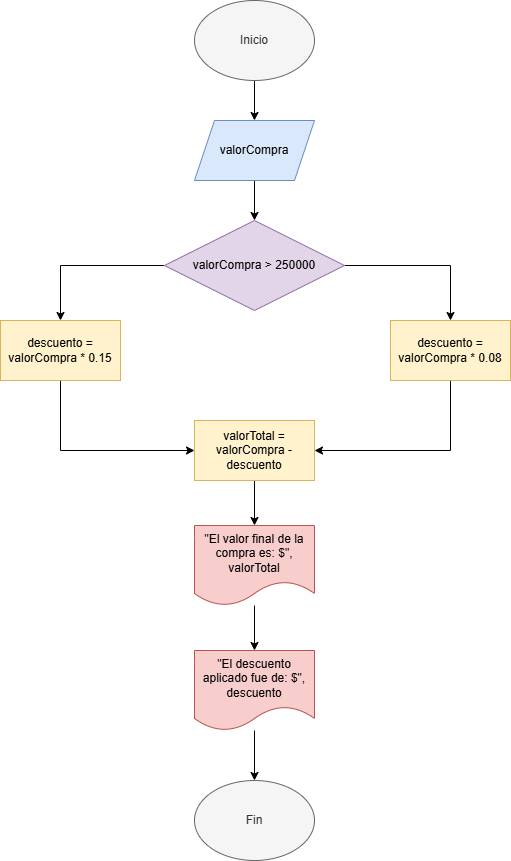

The diagram above was exported from draw.io. Its source (the exported page's mxGraphModel, read from the mxfile embedded in the PNG):
<mxGraphModel dx="1426" dy="781" grid="1" gridSize="10" guides="1" tooltips="1" connect="1" arrows="1" fold="1" page="1" pageScale="1" pageWidth="827" pageHeight="1169" background="#ffffff" math="0" shadow="0">
  <root>
    <mxCell id="0" />
    <mxCell id="1" parent="0" />
    <mxCell id="jcIQ1C6r2N1Y3JP6bCAl-3" value="" style="edgeStyle=orthogonalEdgeStyle;rounded=0;orthogonalLoop=1;jettySize=auto;html=1;" edge="1" parent="1" source="jcIQ1C6r2N1Y3JP6bCAl-1" target="jcIQ1C6r2N1Y3JP6bCAl-2">
      <mxGeometry relative="1" as="geometry" />
    </mxCell>
    <mxCell id="jcIQ1C6r2N1Y3JP6bCAl-1" value="Inicio" style="ellipse;whiteSpace=wrap;html=1;fillColor=#f5f5f5;fontColor=#333333;strokeColor=#666666;" vertex="1" parent="1">
      <mxGeometry x="354" y="20" width="120" height="80" as="geometry" />
    </mxCell>
    <mxCell id="jcIQ1C6r2N1Y3JP6bCAl-6" value="" style="edgeStyle=orthogonalEdgeStyle;rounded=0;orthogonalLoop=1;jettySize=auto;html=1;" edge="1" parent="1" source="jcIQ1C6r2N1Y3JP6bCAl-2" target="jcIQ1C6r2N1Y3JP6bCAl-5">
      <mxGeometry relative="1" as="geometry" />
    </mxCell>
    <mxCell id="jcIQ1C6r2N1Y3JP6bCAl-2" value="valorCompra" style="shape=parallelogram;perimeter=parallelogramPerimeter;whiteSpace=wrap;html=1;fixedSize=1;fillColor=#dae8fc;strokeColor=#6c8ebf;" vertex="1" parent="1">
      <mxGeometry x="354" y="140" width="120" height="60" as="geometry" />
    </mxCell>
    <mxCell id="jcIQ1C6r2N1Y3JP6bCAl-8" value="" style="edgeStyle=orthogonalEdgeStyle;rounded=0;orthogonalLoop=1;jettySize=auto;html=1;" edge="1" parent="1" source="jcIQ1C6r2N1Y3JP6bCAl-5" target="jcIQ1C6r2N1Y3JP6bCAl-7">
      <mxGeometry relative="1" as="geometry" />
    </mxCell>
    <mxCell id="jcIQ1C6r2N1Y3JP6bCAl-10" value="" style="edgeStyle=orthogonalEdgeStyle;rounded=0;orthogonalLoop=1;jettySize=auto;html=1;" edge="1" parent="1" source="jcIQ1C6r2N1Y3JP6bCAl-5" target="jcIQ1C6r2N1Y3JP6bCAl-9">
      <mxGeometry relative="1" as="geometry" />
    </mxCell>
    <mxCell id="jcIQ1C6r2N1Y3JP6bCAl-5" value="valorCompra &amp;gt; 250000" style="rhombus;whiteSpace=wrap;html=1;fillColor=#e1d5e7;strokeColor=#9673a6;" vertex="1" parent="1">
      <mxGeometry x="324" y="240" width="180" height="90" as="geometry" />
    </mxCell>
    <mxCell id="jcIQ1C6r2N1Y3JP6bCAl-13" value="" style="edgeStyle=orthogonalEdgeStyle;rounded=0;orthogonalLoop=1;jettySize=auto;html=1;" edge="1" parent="1" source="jcIQ1C6r2N1Y3JP6bCAl-7" target="jcIQ1C6r2N1Y3JP6bCAl-12">
      <mxGeometry relative="1" as="geometry">
        <Array as="points">
          <mxPoint x="220" y="470" />
        </Array>
      </mxGeometry>
    </mxCell>
    <mxCell id="jcIQ1C6r2N1Y3JP6bCAl-7" value="descuento = valorCompra * 0.15" style="whiteSpace=wrap;html=1;fillColor=#fff2cc;strokeColor=#d6b656;" vertex="1" parent="1">
      <mxGeometry x="160" y="340" width="120" height="60" as="geometry" />
    </mxCell>
    <mxCell id="jcIQ1C6r2N1Y3JP6bCAl-14" style="edgeStyle=orthogonalEdgeStyle;rounded=0;orthogonalLoop=1;jettySize=auto;html=1;entryX=1;entryY=0.5;entryDx=0;entryDy=0;" edge="1" parent="1" source="jcIQ1C6r2N1Y3JP6bCAl-9" target="jcIQ1C6r2N1Y3JP6bCAl-12">
      <mxGeometry relative="1" as="geometry">
        <Array as="points">
          <mxPoint x="610" y="470" />
        </Array>
      </mxGeometry>
    </mxCell>
    <mxCell id="jcIQ1C6r2N1Y3JP6bCAl-9" value="descuento = valorCompra * 0.08" style="whiteSpace=wrap;html=1;fillColor=#fff2cc;strokeColor=#d6b656;" vertex="1" parent="1">
      <mxGeometry x="550" y="340" width="120" height="60" as="geometry" />
    </mxCell>
    <mxCell id="jcIQ1C6r2N1Y3JP6bCAl-17" value="" style="edgeStyle=orthogonalEdgeStyle;rounded=0;orthogonalLoop=1;jettySize=auto;html=1;" edge="1" parent="1" source="jcIQ1C6r2N1Y3JP6bCAl-11" target="jcIQ1C6r2N1Y3JP6bCAl-16">
      <mxGeometry relative="1" as="geometry" />
    </mxCell>
    <mxCell id="jcIQ1C6r2N1Y3JP6bCAl-11" value="&quot;El valor final de la compra es: $&quot;, valorTotal" style="shape=document;whiteSpace=wrap;html=1;boundedLbl=1;fillColor=#f8cecc;strokeColor=#b85450;" vertex="1" parent="1">
      <mxGeometry x="354" y="545" width="120" height="80" as="geometry" />
    </mxCell>
    <mxCell id="jcIQ1C6r2N1Y3JP6bCAl-15" value="" style="edgeStyle=orthogonalEdgeStyle;rounded=0;orthogonalLoop=1;jettySize=auto;html=1;" edge="1" parent="1" source="jcIQ1C6r2N1Y3JP6bCAl-12" target="jcIQ1C6r2N1Y3JP6bCAl-11">
      <mxGeometry relative="1" as="geometry" />
    </mxCell>
    <mxCell id="jcIQ1C6r2N1Y3JP6bCAl-12" value="valorTotal = valorCompra - descuento" style="whiteSpace=wrap;html=1;fillColor=#fff2cc;strokeColor=#d6b656;" vertex="1" parent="1">
      <mxGeometry x="354" y="440" width="120" height="60" as="geometry" />
    </mxCell>
    <mxCell id="jcIQ1C6r2N1Y3JP6bCAl-19" value="" style="edgeStyle=orthogonalEdgeStyle;rounded=0;orthogonalLoop=1;jettySize=auto;html=1;" edge="1" parent="1" source="jcIQ1C6r2N1Y3JP6bCAl-16" target="jcIQ1C6r2N1Y3JP6bCAl-18">
      <mxGeometry relative="1" as="geometry" />
    </mxCell>
    <mxCell id="jcIQ1C6r2N1Y3JP6bCAl-16" value="&quot;El descuento aplicado fue de: $&quot;, descuento" style="shape=document;whiteSpace=wrap;html=1;boundedLbl=1;fillColor=#f8cecc;strokeColor=#b85450;" vertex="1" parent="1">
      <mxGeometry x="354" y="670" width="120" height="80" as="geometry" />
    </mxCell>
    <mxCell id="jcIQ1C6r2N1Y3JP6bCAl-18" value="Fin" style="ellipse;whiteSpace=wrap;html=1;fillColor=#f5f5f5;fontColor=#333333;strokeColor=#666666;" vertex="1" parent="1">
      <mxGeometry x="354" y="800" width="120" height="80" as="geometry" />
    </mxCell>
  </root>
</mxGraphModel>